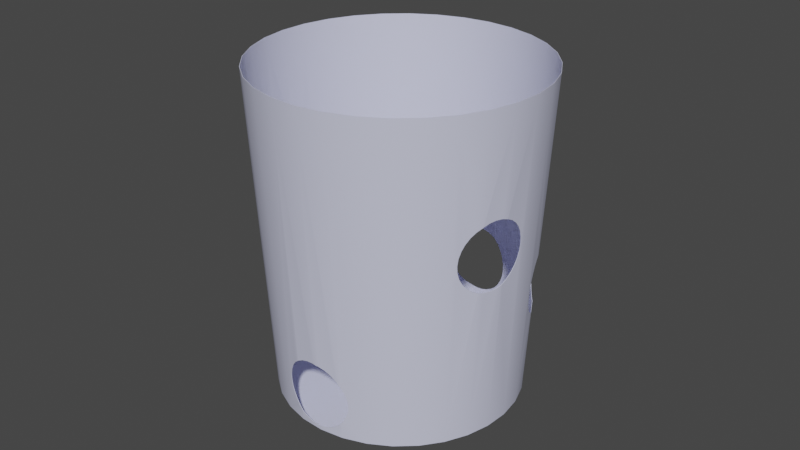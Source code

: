 # Source: GamJamLobbyCup2.blend  (saved by Blender 3.5.10; exported with 4.5.12 LTS)
import bpy
from mathutils import Matrix  # noqa: F401  (used for matrix-valued properties, if any)

bpy.ops.wm.read_factory_settings(use_empty=True)
scene = bpy.context.scene
scene.name = 'Scene'

# ---- collections
col_collection = bpy.data.collections.new('Collection'); scene.collection.children.link(col_collection)

# ---- materials (node trees are filled in below, after node groups)
mat_cup_006 = bpy.data.materials.new('cup.006')
mat_cup_006.use_transparent_shadow = False

# ---- node groups
ng_auto_smooth = bpy.data.node_groups.new('Auto Smooth', 'GeometryNodeTree')
_s = ng_auto_smooth.interface.new_socket(name='Geometry', in_out='OUTPUT', socket_type='NodeSocketGeometry')
_s = ng_auto_smooth.interface.new_socket(name='Geometry', in_out='INPUT', socket_type='NodeSocketGeometry')
_s = ng_auto_smooth.interface.new_socket(name='Angle', in_out='INPUT', socket_type='NodeSocketFloat')
_s.subtype = 'ANGLE'
_s.min_value = 0.0
_s.max_value = 3.142
ng_auto_smooth.is_modifier = True
_N = ng_auto_smooth.nodes; _L = ng_auto_smooth.links
n0 = _N.new('NodeGroupOutput'); n0.name = 'Group Output'; n0.location = (480, -100)
n1 = _N.new('NodeGroupInput'); n1.name = 'Group Input'; n1.location = (-420, -300)
n2 = _N.new('NodeGroupInput'); n2.name = 'Group Input.001'; n2.location = (-60, -100)
n3 = _N.new('GeometryNodeSetShadeSmooth'); n3.name = 'Set Shade Smooth'; n3.location = (120, -100)
n3.domain = 'EDGE'
n4 = _N.new('GeometryNodeSetShadeSmooth'); n4.name = 'Set Shade Smooth.001'; n4.location = (300, -100)
n5 = _N.new('GeometryNodeInputMeshEdgeAngle'); n5.name = 'Edge Angle'; n5.location = (-420, -220)
n6 = _N.new('GeometryNodeInputEdgeSmooth'); n6.name = 'Is Edge Smooth'; n6.location = (-60, -160)
n7 = _N.new('GeometryNodeInputShadeSmooth'); n7.name = 'Is Face Smooth'; n7.location = (-240, -340)
n8 = _N.new('FunctionNodeBooleanMath'); n8.name = 'Boolean Math'; n8.location = (-60, -220)
n9 = _N.new('FunctionNodeCompare'); n9.name = 'Compare'; n9.location = (-240, -180)
n9.operation = 'LESS_EQUAL'
_L.new(n5.outputs[0], n9.inputs[0])
_L.new(n4.outputs[0], n0.inputs[0])
_L.new(n1.outputs[1], n9.inputs[1])
_L.new(n9.outputs[0], n8.inputs[0])
_L.new(n7.outputs[0], n8.inputs[1])
_L.new(n2.outputs[0], n3.inputs[0])
_L.new(n6.outputs[0], n3.inputs[1])
_L.new(n3.outputs[0], n4.inputs[0])
_L.new(n8.outputs[0], n3.inputs[2])
n0.is_active_output = True

# ---- material node trees
mat_cup_006.use_nodes = True; mat_cup_006.node_tree.nodes.clear()
_N = mat_cup_006.node_tree.nodes; _L = mat_cup_006.node_tree.links
n0 = _N.new('ShaderNodeBsdfPrincipled'); n0.name = 'Principled BSDF'; n0.location = (10, 300)
n0.distribution = 'GGX'
n0.subsurface_method = 'RANDOM_WALK_SKIN'
n0.inputs[0].default_value = (0.6493, 0.6669, 0.855, 1.0)
n0.inputs[3].default_value = 1.45
n0.inputs[27].default_value = (0.0, 0.0, 0.0, 1.0)
n0.inputs[28].default_value = 1.0
n1 = _N.new('ShaderNodeOutputMaterial'); n1.name = 'Material Output'; n1.location = (300, 300)
_L.new(n0.outputs[0], n1.inputs[0])
n1.is_active_output = True

# ---- world
world_world = bpy.data.worlds.new('World'); scene.world = world_world
world_world.use_nodes = True; world_world.node_tree.nodes.clear()
_N = world_world.node_tree.nodes; _L = world_world.node_tree.links
n0 = _N.new('ShaderNodeOutputWorld'); n0.name = 'World Output'; n0.location = (300, 300)
n1 = _N.new('ShaderNodeBackground'); n1.name = 'Background'; n1.location = (10, 300)
n1.inputs[0].default_value = (0.05088, 0.05088, 0.05088, 1.0)
_L.new(n1.outputs[0], n0.inputs[0])
n0.is_active_output = True
world_world.color = (0.05088, 0.05088, 0.05088)
world_world.use_sun_shadow = False
world_world.sun_shadow_jitter_overblur = 0.0

# ---- meshes
me_cylinder_050 = bpy.data.meshes.new('Cylinder.050')
me_cylinder_050.from_pydata([(-0.06741, 0.9989, -0.8159), (-0.06741, 1.163, 1.184), (0.1527, 0.9773, -0.8159), (0.1848, 1.139, 1.184), (0.3643, 0.9131, -0.8159), (0.4273, 1.065, 1.184), (0.5594, 0.8088, -0.8159), (0.6507, 0.9455, 1.184), (0.7303, 0.6685, -0.8159), (0.8466, 0.7848, 1.184), (0.8706, 0.4975, -0.8159), (1.007, 0.5889, 1.184), (0.9749, 0.3025, -0.8159), (1.127, 0.3654, 1.184), (1.039, 0.09085, -0.8159), (1.2, 0.1229, 1.184), (1.061, -0.1293, -0.8159), (1.225, -0.1293, 1.184), (1.039, -0.3493, -0.8159), (1.2, -0.3814, 1.184), (0.9749, -0.561, -0.8159), (1.127, -0.6239, 1.184), (0.8706, -0.756, -0.8159), (1.007, -0.8474, 1.184), (0.7303, -0.927, -0.8159), (0.8466, -1.043, 1.184), (0.5594, -1.067, -0.8159), (0.6507, -1.204, 1.184), (0.3643, -1.172, -0.8159), (0.4273, -1.324, 1.184), (0.1527, -1.236, -0.8159), (0.1848, -1.397, 1.184), (-0.06741, -1.257, -0.8159), (-0.06741, -1.422, 1.184), (-0.2875, -1.236, -0.8159), (-0.3196, -1.397, 1.184), (-0.4991, -1.172, -0.8159), (-0.5621, -1.324, 1.184), (-0.6942, -1.067, -0.8159), (-0.7856, -1.204, 1.184), (-0.8652, -0.927, -0.8159), (-0.9814, -1.043, 1.184), (-1.005, -0.756, -0.8159), (-1.142, -0.8474, 1.184), (-1.11, -0.561, -0.8159), (-1.262, -0.6239, 1.184), (-1.174, -0.3493, -0.8159), (-1.335, -0.3814, 1.184), (-1.196, -0.1293, -0.8159), (-1.36, -0.1293, 1.184), (-1.174, 0.09085, -0.8159), (-1.335, 0.1229, 1.184), (-1.11, 0.3025, -0.8159), (-1.262, 0.3654, 1.184), (-1.005, 0.4975, -0.8159), (-1.142, 0.5889, 1.184), (-0.8652, 0.6685, -0.8159), (-0.9814, 0.7848, 1.184), (-0.6942, 0.8088, -0.8159), (-0.7856, 0.9455, 1.184), (-0.4991, 0.9131, -0.8159), (-0.5621, 1.065, 1.184), (-0.2875, 0.9773, -0.8159), (-0.3196, 1.139, 1.184), (-0.0378, 1.038, -0.2996), (-0.06741, 1.042, -0.2937), (-0.06741, 1.075, 0.1147), (0.02543, 1.067, 0.125), (-0.03733, 1.073, 0.1208), (0.02495, 1.032, -0.3037), (0.08771, 1.026, -0.2995), (0.1481, 1.021, -0.2873), (0.1612, 1.02, -0.2826), (0.1674, 1.051, 0.102), (0.1485, 1.054, 0.1087), (0.08818, 1.061, 0.1209), (0.2036, 1.009, -0.2674), (0.2526, 1.022, 0.06248), (0.204, 1.039, 0.08903), (0.2522, 0.9963, -0.2406), (0.2924, 1.007, 0.03009), (0.2921, 0.9869, -0.2081), (0.3463, 0.9807, -0.08887), (0.3402, 0.9861, -0.04707), (0.3218, 0.9811, -0.1709), (0.3401, 0.979, -0.1307), (0.322, 0.9951, -0.0069), (0.6383, 0.8617, 0.2955), (0.636, 0.868, 0.3374), (0.6501, 0.8477, 0.2553), (0.6433, 0.8664, 0.3792), (0.7188, 0.8161, 0.4888), (0.7004, 0.7991, 0.1857), (0.6855, 0.84, 0.4564), (0.6711, 0.8266, 0.2182), (0.6601, 0.8569, 0.4194), (0.7369, 0.7664, 0.159), (0.809, 0.7471, 0.5367), (0.8031, 0.7518, 0.5352), (0.7858, 0.7239, 0.1374), (0.7584, 0.7864, 0.5154), (0.7791, 0.7296, 0.1391), (0.8577, 0.6344, 0.1229), (0.8835, 0.6583, 0.5515), (0.8433, 0.7067, 0.5474), (0.818, 0.6833, 0.1269), (0.9359, 0.5412, 0.1389), (0.9629, 0.5592, 0.534), (0.9608, 0.5619, 0.5353), (0.9232, 0.6094, 0.5474), (0.8979, 0.586, 0.127), (1.027, 0.4261, 0.4566), (0.9906, 0.4471, 0.1859), (1.009, 0.4645, 0.489), (0.9651, 0.49, 0.1591), (0.9368, 0.5396, 0.1392), (0.9873, 0.5105, 0.5156), (1.046, 0.3698, 0.3376), (1.04, 0.373, 0.2958), (1.046, 0.3778, 0.3795), (1.012, 0.4124, 0.2185), (1.039, 0.3969, 0.4196), (1.029, 0.3874, 0.2556), (1.003, -0.5725, -0.4508), (1.005, -0.5627, -0.4584), (0.9883, -0.5504, -0.6969), (0.9831, -0.5644, -0.7085), (1.012, -0.5306, -0.4956), (1.013, -0.5015, -0.5778), (1.008, -0.5056, -0.6196), (1.0, -0.5221, -0.6599), (1.014, -0.5099, -0.5359), (0.9897, -0.6011, -0.4258), (0.8724, -0.7572, -0.7898), (0.9015, -0.7766, -0.365), (0.887, -0.7303, -0.7879), (0.915, -0.7509, -0.3669), (0.943, -0.6965, -0.3792), (0.9694, -0.5863, -0.7293), (0.9166, -0.6771, -0.7757), (0.9444, -0.6284, -0.756), (0.9682, -0.6459, -0.3991), (0.88, -0.8031, -0.3628), (0.7541, -0.9508, -0.407), (0.7639, -0.9399, -0.399), (0.7744, -0.8785, -0.7757), (0.7403, -0.9226, -0.7559), (0.7342, -0.9308, -0.7503), (0.8006, -0.8977, -0.3792), (0.8398, -0.8516, -0.3669), (0.8516, -0.7823, -0.792), (0.812, -0.8311, -0.7879), (0.7255, -0.9722, -0.4258), (0.642, -1.02, -0.6196), (0.6399, -1.026, -0.5777), (0.6477, -1.024, -0.5358), (0.6651, -1.014, -0.4955), (0.6539, -1.006, -0.6598), (0.6751, -0.9849, -0.6968), (0.7049, -0.9571, -0.7293), (0.6914, -0.9968, -0.4584), (-0.4725, -1.299, 0.5821), (-0.3846, -1.321, 0.5228), (-0.4139, -1.289, 0.2518), (-0.4244, -1.312, 0.5554), (-0.3489, -1.314, 0.3214), (-0.3281, -1.328, 0.4035), (-0.3326, -1.323, 0.3616), (-0.3355, -1.329, 0.4454), (-0.3546, -1.327, 0.4857), (-0.3764, -1.303, 0.2843), (-0.5133, -1.255, 0.2054), (-0.5312, -1.249, 0.2017), (-0.5439, -1.28, 0.6055), (-0.5269, -1.284, 0.602), (-0.4602, -1.272, 0.2252), (-0.6932, -1.201, 0.6141), (-0.6378, -1.231, 0.6183), (-0.5678, -1.229, 0.1932), (-0.5821, -1.26, 0.6142), (-0.6231, -1.199, 0.1891), (-0.7587, -1.164, 0.5967), (-0.7461, -1.171, 0.6019), (-0.741, -1.137, 0.2087), (-0.6788, -1.169, 0.1932), (-0.7326, -1.142, 0.2054), (-0.8601, -1.073, 0.5226), (-0.8517, -1.055, 0.2841), (-0.8292, -1.102, 0.5552), (-0.7786, -1.108, 0.2251), (-0.7912, -1.136, 0.582), (-0.8185, -1.078, 0.2517), (-0.8993, -1.028, 0.4032), (-0.8958, -1.035, 0.4451), (-0.8768, -1.038, 0.3212), (-0.8928, -1.029, 0.3614), (-0.8826, -1.05, 0.4854), (-1.153, 0.2899, -0.3514), (-1.148, 0.2941, -0.3932), (-1.154, 0.2984, -0.3096), (-1.151, 0.3197, -0.2686), (-1.151, 0.319, -0.2694), (-1.138, 0.3144, -0.4384), (-1.14, 0.3106, -0.4335), (-1.124, 0.3358, -0.4706), (-1.123, 0.3847, -0.2), (-1.14, 0.3474, -0.2324), (-1.103, 0.3699, -0.5031), (-1.078, 0.412, -0.5298), (-1.05, 0.4607, -0.5497), (-1.023, 0.5092, -0.5609), (-1.051, 0.5283, -0.1429), (-1.076, 0.48, -0.1536), (-1.101, 0.4295, -0.1734), (-1.019, 0.5133, -0.5619), (-1.008, 0.5825, -0.1373), (-1.047, 0.5337, -0.1415), (-0.9792, 0.5617, -0.566), (-0.902, 0.6579, -0.5497), (-0.9029, 0.7062, -0.1673), (-0.8813, 0.6847, -0.5376), (-0.9282, 0.6771, -0.1536), (-0.9396, 0.6105, -0.5619), (-0.9674, 0.6309, -0.1414), (-0.8887, 0.7172, -0.1734), (-0.8644, 0.6994, -0.5298), (-0.8479, 0.7478, -0.1999), (-0.7976, 0.7605, -0.4705), (-0.8273, 0.7327, -0.503), (-0.8138, 0.7724, -0.2323), (-0.7875, 0.7901, -0.2693), (-0.7624, 0.802, -0.3513), (-0.7645, 0.7959, -0.3931), (-0.7764, 0.7819, -0.4334), (-0.7702, 0.8001, -0.3095), (-0.2971, 1.036, -0.08923), (-0.2726, 1.032, -0.1713), (-0.2909, 1.033, -0.131), (-0.2908, 1.04, -0.04742), (-0.2024, 1.058, 0.06225), (-0.2429, 1.032, -0.2084), (-0.2426, 1.051, 0.02981), (-0.2724, 1.045, -0.007225), (-0.2028, 1.033, -0.2409), (-0.1539, 1.035, -0.2676), (-0.09821, 1.039, -0.2874), (-0.09776, 1.072, 0.1086), (-0.1535, 1.065, 0.08886), (-0.06741, 0.9961, -0.813), (-0.06741, 1.159, 1.184), (0.1521, 0.9745, -0.813), (0.184, 1.135, 1.184), (0.3633, 0.9105, -0.813), (0.4257, 1.061, 1.184), (0.5578, 0.8065, -0.813), (0.6485, 0.9422, 1.184), (0.7284, 0.6665, -0.813), (0.8438, 0.782, 1.184), (0.8683, 0.496, -0.813), (1.004, 0.5867, 1.184), (0.9723, 0.3014, -0.813), (1.123, 0.3639, 1.184), (1.036, 0.0903, -0.813), (1.196, 0.1222, 1.184), (1.058, -0.1293, -0.813), (1.221, -0.1293, 1.184), (1.036, -0.3488, -0.813), (1.196, -0.3807, 1.184), (0.9723, -0.5599, -0.813), (1.123, -0.6224, 1.184), (0.8683, -0.7545, -0.813), (1.004, -0.8452, 1.184), (0.7284, -0.925, -0.813), (0.8438, -1.04, 1.184), (0.5578, -1.065, -0.813), (0.6485, -1.201, 1.184), (0.3633, -1.169, -0.813), (0.4257, -1.32, 1.184), (0.1521, -1.233, -0.813), (0.184, -1.393, 1.184), (-0.06741, -1.255, -0.813), (-0.06741, -1.418, 1.184), (-0.287, -1.233, -0.813), (-0.3188, -1.393, 1.184), (-0.4981, -1.169, -0.813), (-0.5606, -1.32, 1.184), (-0.6926, -1.065, -0.813), (-0.7834, -1.201, 1.184), (-0.8632, -0.925, -0.813), (-0.9786, -1.04, 1.184), (-1.003, -0.7545, -0.813), (-1.139, -0.8452, 1.184), (-1.107, -0.5599, -0.813), (-1.258, -0.6224, 1.184), (-1.171, -0.3488, -0.813), (-1.331, -0.3807, 1.184), (-1.193, -0.1293, -0.813), (-1.356, -0.1293, 1.184), (-1.171, 0.0903, -0.813), (-1.331, 0.1222, 1.184), (-1.107, 0.3014, -0.813), (-1.258, 0.3639, 1.184), (-1.003, 0.496, -0.813), (-1.139, 0.5867, 1.184), (-0.8632, 0.6665, -0.813), (-0.9786, 0.782, 1.184), (-0.6926, 0.8065, -0.813), (-0.7834, 0.9422, 1.184), (-0.4981, 0.9105, -0.813), (-0.5606, 1.061, 1.184), (-0.287, 0.9745, -0.813), (-0.3188, 1.135, 1.184), (-0.03819, 1.035, -0.2993), (-0.06736, 1.038, -0.2933), (-0.06736, 1.071, 0.115), (0.02504, 1.063, 0.1253), (-0.03772, 1.069, 0.1211), (0.02456, 1.028, -0.3034), (0.08732, 1.022, -0.2992), (0.1477, 1.017, -0.287), (0.1604, 1.016, -0.2823), (0.1666, 1.047, 0.1023), (0.1481, 1.05, 0.1091), (0.08779, 1.057, 0.1212), (0.2024, 1.005, -0.2671), (0.2514, 1.018, 0.06281), (0.2028, 1.035, 0.08935), (0.2511, 0.9924, -0.2403), (0.2913, 1.003, 0.03042), (0.291, 0.9831, -0.2077), (0.3452, 0.9769, -0.08854), (0.3391, 0.9823, -0.04674), (0.3207, 0.9773, -0.1706), (0.339, 0.9752, -0.1304), (0.3209, 0.9913, -0.006574), (0.6357, 0.8586, 0.2959), (0.6335, 0.8649, 0.3377), (0.6476, 0.8446, 0.2556), (0.6408, 0.8633, 0.3795), (0.7162, 0.813, 0.4891), (0.6979, 0.796, 0.186), (0.683, 0.8369, 0.4567), (0.6686, 0.8235, 0.2185), (0.6575, 0.8538, 0.4197), (0.7343, 0.7633, 0.1593), (0.8062, 0.7443, 0.537), (0.8006, 0.7487, 0.5355), (0.783, 0.7211, 0.1377), (0.7559, 0.7833, 0.5157), (0.7766, 0.7265, 0.1394), (0.8546, 0.6319, 0.1232), (0.8804, 0.6558, 0.5519), (0.8402, 0.7042, 0.5477), (0.8149, 0.6808, 0.1273), (0.9326, 0.539, 0.1392), (0.9596, 0.5571, 0.5344), (0.9577, 0.5594, 0.5356), (0.9201, 0.6069, 0.5478), (0.8948, 0.5835, 0.1273), (1.023, 0.4242, 0.4569), (0.9871, 0.4452, 0.1862), (1.006, 0.4626, 0.4893), (0.9616, 0.4881, 0.1595), (0.9332, 0.5378, 0.1396), (0.9837, 0.5086, 0.5159), (1.042, 0.3679, 0.338), (1.037, 0.3712, 0.2961), (1.042, 0.376, 0.3798), (1.009, 0.4105, 0.2188), (1.036, 0.395, 0.4199), (1.025, 0.3855, 0.2559), (0.9989, -0.5711, -0.4505), (1.001, -0.5615, -0.4581), (0.9845, -0.5493, -0.6966), (0.9793, -0.563, -0.7082), (1.008, -0.5294, -0.4953), (1.01, -0.5003, -0.5775), (1.005, -0.5044, -0.6193), (0.9962, -0.521, -0.6595), (1.011, -0.5087, -0.5356), (0.9861, -0.5992, -0.4255), (0.8691, -0.755, -0.7895), (0.8982, -0.7744, -0.3647), (0.8835, -0.7284, -0.7876), (0.9115, -0.749, -0.3666), (0.9395, -0.6946, -0.3789), (0.9659, -0.5844, -0.729), (0.9131, -0.6752, -0.7754), (0.9409, -0.6266, -0.7556), (0.9647, -0.644, -0.3988), (0.8769, -0.8006, -0.3624), (0.7514, -0.9479, -0.4067), (0.7608, -0.9373, -0.3987), (0.7713, -0.876, -0.7754), (0.7373, -0.92, -0.7556), (0.7314, -0.9279, -0.7499), (0.7975, -0.8952, -0.3788), (0.8367, -0.849, -0.3666), (0.8485, -0.7798, -0.7917), (0.8089, -0.8286, -0.7876), (0.723, -0.9692, -0.4255), (0.6395, -1.017, -0.6193), (0.6374, -1.023, -0.5774), (0.6452, -1.021, -0.5355), (0.6626, -1.011, -0.4952), (0.6514, -1.003, -0.6595), (0.6726, -0.9818, -0.6965), (0.7023, -0.954, -0.729), (0.6888, -0.9938, -0.4581), (-0.4713, -1.295, 0.5824), (-0.3834, -1.317, 0.5231), (-0.4128, -1.285, 0.2522), (-0.4232, -1.308, 0.5557), (-0.3478, -1.311, 0.3217), (-0.3269, -1.324, 0.4038), (-0.3314, -1.319, 0.362), (-0.3343, -1.325, 0.4457), (-0.3534, -1.323, 0.486), (-0.3752, -1.299, 0.2847), (-0.5121, -1.251, 0.2058), (-0.5297, -1.245, 0.202), (-0.5424, -1.276, 0.6059), (-0.5258, -1.281, 0.6023), (-0.459, -1.269, 0.2255), (-0.6913, -1.197, 0.6145), (-0.6359, -1.227, 0.6186), (-0.5659, -1.225, 0.1936), (-0.5803, -1.256, 0.6145), (-0.6212, -1.195, 0.1894), (-0.7564, -1.161, 0.5971), (-0.7443, -1.168, 0.6022), (-0.7387, -1.134, 0.209), (-0.6769, -1.166, 0.1935), (-0.7307, -1.138, 0.2057), (-0.8576, -1.07, 0.5229), (-0.8491, -1.051, 0.2844), (-0.8267, -1.099, 0.5555), (-0.776, -1.105, 0.2254), (-0.7886, -1.133, 0.5823), (-0.816, -1.075, 0.252), (-0.8967, -1.025, 0.4036), (-0.8933, -1.032, 0.4454), (-0.8742, -1.035, 0.3215), (-0.8903, -1.026, 0.3617), (-0.88, -1.047, 0.4857), (-1.149, 0.2888, -0.3511), (-1.145, 0.2929, -0.3929), (-1.15, 0.2972, -0.3093), (-1.148, 0.3184, -0.2683), (-1.148, 0.3178, -0.2691), (-1.135, 0.313, -0.4381), (-1.136, 0.3094, -0.4331), (-1.12, 0.3339, -0.4702), (-1.119, 0.3828, -0.1996), (-1.136, 0.3455, -0.2321), (-1.099, 0.368, -0.5028), (-1.074, 0.4101, -0.5295), (-1.046, 0.4588, -0.5493), (-1.02, 0.507, -0.5605), (-1.048, 0.5261, -0.1425), (-1.073, 0.4782, -0.1533), (-1.098, 0.4276, -0.173), (-1.016, 0.5107, -0.5616), (-1.004, 0.58, -0.137), (-1.044, 0.5311, -0.1412), (-0.9762, 0.5592, -0.5657), (-0.8989, 0.6554, -0.5493), (-0.9001, 0.7033, -0.1669), (-0.8786, 0.6818, -0.5373), (-0.9251, 0.6746, -0.1533), (-0.9365, 0.608, -0.5615), (-0.9643, 0.6284, -0.1411), (-0.8862, 0.7141, -0.173), (-0.8619, 0.6963, -0.5295), (-0.8454, 0.7447, -0.1996), (-0.795, 0.7574, -0.4702), (-0.8248, 0.7296, -0.5027), (-0.8113, 0.7694, -0.232), (-0.785, 0.787, -0.269), (-0.7598, 0.7989, -0.351), (-0.7619, 0.7928, -0.3928), (-0.7738, 0.7788, -0.433), (-0.7676, 0.797, -0.3092), (-0.2967, 1.032, -0.0889), (-0.2722, 1.028, -0.1709), (-0.2905, 1.029, -0.1307), (-0.2904, 1.036, -0.04709), (-0.2021, 1.054, 0.06258), (-0.2425, 1.028, -0.208), (-0.2422, 1.047, 0.03013), (-0.272, 1.041, -0.006899), (-0.2024, 1.029, -0.2405), (-0.1536, 1.032, -0.2672), (-0.09782, 1.035, -0.2871), (-0.09737, 1.068, 0.1089), (-0.1532, 1.061, 0.08919)], [], [(2, 0, 65, 64, 69, 70, 71, 72), (1, 3, 73, 74, 75, 67, 68, 66), (3, 5, 4, 2, 72, 76, 79, 81, 84, 85, 82, 83, 86, 80, 77, 78, 73), (4, 5, 7, 6), (99, 8, 6, 7, 9, 97, 98, 100, 91, 93, 95, 90, 88, 87, 89, 94, 92, 96, 101), (97, 9, 11, 107, 108, 109, 103, 104), (106, 10, 8, 99, 105, 102, 110), (107, 11, 13, 12, 10, 106, 115, 114, 112, 120, 122, 118, 117, 119, 121, 111, 113, 116), (12, 13, 15, 14), (14, 15, 17, 16), (16, 17, 19, 18), (20, 18, 19, 21, 123, 124, 127, 131, 128, 129, 130, 125, 126), (133, 22, 20, 126, 138, 140, 139, 135), (21, 23, 134, 136, 137, 141, 132, 123), (23, 25, 143, 144, 148, 149, 142, 134), (147, 24, 22, 133, 150, 151, 145, 146), (143, 25, 27, 26, 24, 147, 159, 158, 157, 153, 154, 155, 156, 160, 152), (26, 27, 29, 28), (28, 29, 31, 30), (30, 31, 33, 32), (32, 33, 35, 34), (36, 34, 35, 37, 173, 174, 161, 164, 162, 169, 168, 166, 167, 165, 170, 163, 175, 171, 172), (185, 183, 38, 36, 172, 178, 180, 184), (173, 37, 39, 181, 182, 176, 177, 179), (181, 39, 41, 40, 38, 183, 189, 191, 187, 194, 195, 192, 193, 196, 186, 188, 190), (40, 41, 43, 42), (42, 43, 45, 44), (44, 45, 47, 46), (46, 47, 49, 48), (48, 49, 51, 50), (52, 50, 51, 53, 200, 201, 199, 197, 198, 203, 202), (54, 52, 202, 204, 207, 208, 209, 210), (200, 53, 55, 211, 212, 213, 205, 206), (220, 56, 54, 210, 214, 217, 222, 218), (211, 55, 57, 219, 221, 223, 215, 216), (57, 59, 58, 56, 220, 225, 228, 227, 233, 232, 231, 234, 230, 229, 226, 224, 219), (58, 59, 61, 60), (60, 61, 63, 62), (0, 62, 63, 1, 66, 246, 247, 239, 241, 242, 238, 235, 237, 236, 240, 243, 244, 245, 65), (62, 0, 2, 4, 6, 8, 10, 12, 14, 16, 18, 20, 22, 24, 26, 28, 30, 32, 34, 36, 38, 40, 42, 44, 46, 48, 50, 52, 54, 56, 58, 60), (250, 320, 319, 318, 317, 312, 313, 248), (249, 314, 316, 315, 323, 322, 321, 251), (251, 321, 326, 325, 328, 334, 331, 330, 333, 332, 329, 327, 324, 320, 250, 252, 253), (252, 254, 255, 253), (347, 349, 344, 340, 342, 337, 335, 336, 338, 343, 341, 339, 348, 346, 345, 257, 255, 254, 256), (345, 352, 351, 357, 356, 355, 259, 257), (354, 358, 350, 353, 347, 256, 258), (355, 364, 361, 359, 369, 367, 365, 366, 370, 368, 360, 362, 363, 354, 258, 260, 261, 259), (260, 262, 263, 261), (262, 264, 265, 263), (264, 266, 267, 265), (268, 374, 373, 378, 377, 376, 379, 375, 372, 371, 269, 267, 266), (381, 383, 387, 388, 386, 374, 268, 270), (269, 371, 380, 389, 385, 384, 382, 271), (271, 382, 390, 397, 396, 392, 391, 273), (395, 394, 393, 399, 398, 381, 270, 272), (391, 400, 408, 404, 403, 402, 401, 405, 406, 407, 395, 272, 274, 275, 273), (274, 276, 277, 275), (276, 278, 279, 277), (278, 280, 281, 279), (280, 282, 283, 281), (284, 420, 419, 423, 411, 418, 413, 415, 414, 416, 417, 410, 412, 409, 422, 421, 285, 283, 282), (433, 432, 428, 426, 420, 284, 286, 431), (421, 427, 425, 424, 430, 429, 287, 285), (429, 438, 436, 434, 444, 441, 440, 443, 442, 435, 439, 437, 431, 286, 288, 289, 287), (288, 290, 291, 289), (290, 292, 293, 291), (292, 294, 295, 293), (294, 296, 297, 295), (296, 298, 299, 297), (300, 450, 451, 446, 445, 447, 449, 448, 301, 299, 298), (302, 458, 457, 456, 455, 452, 450, 300), (448, 454, 453, 461, 460, 459, 303, 301), (468, 466, 470, 465, 462, 458, 302, 304), (459, 464, 463, 471, 469, 467, 305, 303), (305, 467, 472, 474, 477, 478, 482, 479, 480, 481, 475, 476, 473, 468, 304, 306, 307), (306, 308, 309, 307), (308, 310, 311, 309), (248, 313, 493, 492, 491, 488, 484, 485, 483, 486, 490, 489, 487, 495, 494, 314, 249, 311, 310), (310, 308, 306, 304, 302, 300, 298, 296, 294, 292, 290, 288, 286, 284, 282, 280, 278, 276, 274, 272, 270, 268, 266, 264, 262, 260, 258, 256, 254, 252, 250, 248), (98, 97, 345, 346), (97, 104, 352, 345), (7, 5, 253, 255), (116, 113, 361, 364), (130, 129, 377, 378), (141, 137, 385, 389), (146, 145, 393, 394), (145, 151, 399, 393), (154, 153, 401, 402), (153, 157, 405, 401), (45, 43, 291, 293), (164, 161, 409, 412), (161, 174, 422, 409), (55, 53, 301, 303), (179, 177, 425, 427), (61, 59, 307, 309), (196, 193, 441, 444), (222, 217, 465, 470), (228, 225, 473, 476), (242, 241, 489, 490), (65, 245, 493, 313), (82, 85, 333, 330), (69, 64, 312, 317), (76, 72, 320, 324), (80, 86, 334, 328), (88, 90, 338, 336), (3, 1, 249, 251), (101, 96, 344, 349), (112, 114, 362, 360), (13, 11, 259, 261), (120, 112, 360, 368), (122, 120, 368, 370), (129, 128, 376, 377), (128, 131, 379, 376), (137, 136, 384, 385), (29, 27, 275, 277), (148, 144, 392, 396), (152, 160, 408, 400), (168, 169, 417, 416), (51, 49, 297, 299), (177, 176, 424, 425), (176, 182, 430, 424), (185, 184, 432, 433), (1, 63, 311, 249), (193, 192, 440, 441), (192, 195, 443, 440), (201, 200, 448, 449), (200, 206, 454, 448), (209, 208, 456, 457), (224, 226, 474, 472), (232, 233, 481, 480), (243, 240, 488, 491), (74, 73, 321, 322), (73, 78, 326, 321), (84, 81, 329, 332), (94, 89, 337, 342), (91, 100, 348, 339), (99, 101, 349, 347), (105, 99, 347, 353), (108, 107, 355, 356), (107, 116, 364, 355), (19, 17, 265, 267), (123, 132, 380, 371), (25, 23, 271, 273), (156, 155, 403, 404), (41, 39, 287, 289), (159, 147, 395, 407), (163, 170, 418, 411), (172, 171, 419, 420), (171, 175, 423, 419), (57, 55, 303, 305), (238, 242, 490, 486), (187, 191, 439, 435), (194, 187, 435, 442), (183, 185, 433, 431), (212, 211, 459, 460), (211, 216, 464, 459), (221, 219, 467, 469), (219, 224, 472, 467), (227, 228, 476, 475), (233, 227, 475, 481), (237, 235, 483, 485), (235, 238, 486, 483), (244, 243, 491, 492), (220, 218, 466, 468), (39, 37, 285, 287), (75, 74, 322, 323), (83, 82, 330, 331), (90, 95, 343, 338), (100, 98, 346, 348), (9, 7, 255, 257), (114, 115, 363, 362), (140, 138, 386, 388), (147, 146, 394, 395), (155, 154, 402, 403), (180, 178, 426, 428), (162, 164, 412, 410), (47, 45, 293, 295), (169, 162, 410, 417), (188, 186, 434, 436), (124, 123, 371, 372), (63, 61, 309, 311), (195, 194, 442, 443), (202, 203, 451, 450), (64, 65, 313, 312), (214, 210, 458, 462), (218, 222, 470, 466), (226, 229, 477, 474), (186, 196, 444, 434), (68, 67, 315, 316), (67, 75, 323, 315), (86, 83, 331, 334), (93, 91, 339, 341), (5, 3, 251, 253), (117, 118, 366, 365), (119, 117, 365, 367), (126, 125, 373, 374), (21, 19, 267, 269), (125, 130, 378, 373), (133, 135, 383, 381), (160, 156, 404, 408), (139, 140, 388, 387), (150, 133, 381, 398), (37, 35, 283, 285), (118, 122, 370, 366), (157, 158, 406, 405), (165, 167, 415, 413), (170, 165, 413, 418), (174, 173, 421, 422), (173, 179, 427, 421), (182, 181, 429, 430), (181, 190, 438, 429), (191, 189, 437, 439), (198, 197, 445, 446), (197, 199, 447, 445), (206, 205, 453, 454), (205, 213, 461, 453), (204, 202, 450, 452), (223, 221, 469, 471), (229, 230, 478, 477), (138, 126, 374, 386), (231, 232, 480, 479), (79, 76, 324, 327), (85, 84, 332, 333), (92, 94, 342, 340), (96, 92, 340, 344), (109, 108, 356, 357), (15, 13, 261, 263), (78, 77, 325, 326), (127, 124, 372, 375), (132, 141, 389, 380), (149, 148, 396, 397), (43, 41, 289, 291), (178, 172, 420, 426), (184, 180, 428, 432), (190, 188, 436, 438), (59, 57, 305, 307), (239, 247, 495, 487), (207, 204, 452, 455), (246, 66, 314, 494), (213, 212, 460, 461), (225, 220, 468, 473), (66, 68, 316, 314), (236, 237, 485, 484), (240, 236, 484, 488), (245, 244, 492, 493), (210, 209, 457, 458), (70, 69, 317, 318), (77, 80, 328, 325), (95, 93, 341, 343), (175, 163, 411, 423), (103, 109, 357, 351), (11, 9, 257, 259), (121, 119, 367, 369), (131, 127, 375, 379), (27, 25, 273, 275), (135, 139, 387, 383), (144, 143, 391, 392), (33, 31, 279, 281), (143, 152, 400, 391), (31, 29, 277, 279), (49, 47, 295, 297), (189, 183, 431, 437), (199, 201, 449, 447), (208, 207, 455, 456), (216, 215, 463, 464), (215, 223, 471, 463), (234, 231, 479, 482), (241, 239, 487, 489), (167, 166, 414, 415), (113, 111, 359, 361), (71, 70, 318, 319), (111, 121, 369, 359), (102, 105, 353, 350), (110, 102, 350, 358), (17, 15, 263, 265), (23, 21, 269, 271), (136, 134, 382, 384), (134, 142, 390, 382), (142, 149, 397, 390), (151, 150, 398, 399), (158, 159, 407, 406), (166, 168, 416, 414), (203, 198, 446, 451), (217, 214, 462, 465), (230, 234, 482, 478), (35, 33, 281, 283), (247, 246, 494, 495), (106, 110, 358, 354), (115, 106, 354, 363), (72, 71, 319, 320), (81, 79, 327, 329), (53, 51, 299, 301), (87, 88, 336, 335), (89, 87, 335, 337), (104, 103, 351, 352)])
me_cylinder_050.polygons.foreach_set('use_smooth', [True] * 296)
_uv = me_cylinder_050.uv_layers.new(name='UVMap')
_uv.uv.foreach_set('vector', [0.9688, 0.5, 1.0, 0.5, 1.0, 0.6306, 0.996, 0.6291, 0.9874, 0.628, 0.9788, 0.6291, 0.9705, 0.6321, 0.9688, 0.6333, 1.0, 1.0, 0.9688, 1.0, 0.9688, 0.7295, 0.9713, 0.7312, 0.9793, 0.7342, 0.9877, 0.7352, 0.996, 0.7342, 1.0, 0.7326, 0.9688, 1.0, 0.9375, 1.0, 0.9375, 0.5, 0.9688, 0.5, 0.9688, 0.6333, 0.9628, 0.6371, 0.956, 0.6438, 0.9504, 0.652, 0.9464, 0.6612, 0.9439, 0.6713, 0.9432, 0.6818, 0.9443, 0.6922, 0.9469, 0.7022, 0.9512, 0.7115, 0.9568, 0.7196, 0.9637, 0.7262, 0.9688, 0.7295, 0.9375, 0.5, 0.9375, 1.0, 0.9062, 1.0, 0.9062, 0.5, 0.875, 0.7383, 0.875, 0.5, 0.9062, 0.5, 0.9062, 1.0, 0.875, 1.0, 0.875, 0.8381, 0.876, 0.8378, 0.8832, 0.8328, 0.8896, 0.8262, 0.8949, 0.8181, 0.8988, 0.8088, 0.9013, 0.7988, 0.9022, 0.7883, 0.9015, 0.7779, 0.8992, 0.7678, 0.8953, 0.7585, 0.89, 0.7504, 0.8836, 0.7437, 0.8762, 0.7388, 0.875, 0.8381, 0.875, 1.0, 0.8438, 1.0, 0.8438, 0.8375, 0.8442, 0.8378, 0.852, 0.8408, 0.8601, 0.8419, 0.8682, 0.8408, 0.8438, 0.7387, 0.8438, 0.5, 0.875, 0.5, 0.875, 0.7383, 0.8682, 0.7357, 0.8598, 0.7347, 0.8515, 0.7357, 0.8438, 0.8375, 0.8438, 1.0, 0.8125, 1.0, 0.8125, 0.5, 0.8438, 0.5, 0.8438, 0.7387, 0.8435, 0.7388, 0.836, 0.7438, 0.8294, 0.7504, 0.824, 0.7586, 0.8201, 0.7679, 0.8178, 0.7779, 0.8171, 0.7884, 0.8181, 0.7988, 0.8207, 0.8089, 0.8248, 0.8181, 0.8302, 0.8262, 0.8368, 0.8329, 0.8125, 0.5, 0.8125, 1.0, 0.7812, 1.0, 0.7812, 0.5, 0.7812, 0.5, 0.7812, 1.0, 0.75, 1.0, 0.75, 0.5, 0.75, 0.5, 0.75, 1.0, 0.7188, 1.0, 0.7188, 0.5, 0.6875, 0.5, 0.7188, 0.5, 0.7188, 1.0, 0.6875, 1.0, 0.6875, 0.5913, 0.6889, 0.5894, 0.6933, 0.5801, 0.6962, 0.57, 0.6972, 0.5595, 0.6965, 0.5491, 0.6939, 0.539, 0.6896, 0.5297, 0.6875, 0.5268, 0.6562, 0.5065, 0.6562, 0.5, 0.6875, 0.5, 0.6875, 0.5268, 0.6839, 0.5216, 0.6771, 0.515, 0.6692, 0.51, 0.6606, 0.507, 0.6875, 1.0, 0.6562, 1.0, 0.6562, 0.6127, 0.6602, 0.6122, 0.6686, 0.6092, 0.6763, 0.6042, 0.6832, 0.5975, 0.6875, 0.5913, 0.6562, 1.0, 0.625, 1.0, 0.625, 0.6022, 0.627, 0.6042, 0.6347, 0.6092, 0.643, 0.6122, 0.6516, 0.6133, 0.6562, 0.6127, 0.625, 0.5164, 0.625, 0.5, 0.6562, 0.5, 0.6562, 0.5065, 0.6517, 0.506, 0.6428, 0.507, 0.6343, 0.51, 0.6264, 0.515, 0.625, 0.6022, 0.625, 1.0, 0.5938, 1.0, 0.5938, 0.5, 0.625, 0.5, 0.625, 0.5164, 0.6195, 0.5216, 0.6137, 0.5298, 0.6095, 0.539, 0.607, 0.5491, 0.6063, 0.5595, 0.6073, 0.57, 0.61, 0.5801, 0.6144, 0.5894, 0.6201, 0.5975, 0.5938, 0.5, 0.5938, 1.0, 0.5625, 1.0, 0.5625, 0.5, 0.5625, 0.5, 0.5625, 1.0, 0.5312, 1.0, 0.5312, 0.5, 0.5312, 0.5, 0.5312, 1.0, 0.5, 1.0, 0.5, 0.5, 0.5, 0.5, 0.5, 1.0, 0.4688, 1.0, 0.4688, 0.5, 0.4375, 0.5, 0.4688, 0.5, 0.4688, 1.0, 0.4375, 1.0, 0.4375, 0.8554, 0.4398, 0.8545, 0.447, 0.8495, 0.4533, 0.8428, 0.4586, 0.8347, 0.4625, 0.8254, 0.465, 0.8153, 0.4659, 0.8048, 0.4652, 0.7944, 0.4629, 0.7843, 0.459, 0.7751, 0.4538, 0.7669, 0.4473, 0.7603, 0.44, 0.7553, 0.4375, 0.7544, 0.4075, 0.7553, 0.4062, 0.7561, 0.4062, 0.5, 0.4375, 0.5, 0.4375, 0.7544, 0.432, 0.7523, 0.4237, 0.7512, 0.4154, 0.7523, 0.4375, 0.8554, 0.4375, 1.0, 0.4062, 1.0, 0.4063, 0.8532, 0.4081, 0.8544, 0.4159, 0.8575, 0.4239, 0.8585, 0.432, 0.8575, 0.4063, 0.8532, 0.4062, 1.0, 0.375, 1.0, 0.375, 0.5, 0.4062, 0.5, 0.4062, 0.7561, 0.4, 0.7602, 0.3934, 0.7669, 0.3881, 0.775, 0.3842, 0.7843, 0.3819, 0.7943, 0.3812, 0.8048, 0.3821, 0.8153, 0.3847, 0.8253, 0.3888, 0.8346, 0.3942, 0.8428, 0.4008, 0.8495, 0.375, 0.5, 0.375, 1.0, 0.3438, 1.0, 0.3438, 0.5, 0.3438, 0.5, 0.3438, 1.0, 0.3125, 1.0, 0.3125, 0.5, 0.3125, 0.5, 0.3125, 1.0, 0.2812, 1.0, 0.2812, 0.5, 0.2812, 0.5, 0.2812, 1.0, 0.25, 1.0, 0.25, 0.5, 0.25, 0.5, 0.25, 1.0, 0.2188, 1.0, 0.2188, 0.5, 0.1875, 0.5, 0.2188, 0.5, 0.2188, 1.0, 0.1875, 1.0, 0.1875, 0.6368, 0.1876, 0.6366, 0.1904, 0.6266, 0.1914, 0.6161, 0.1906, 0.6057, 0.1881, 0.5956, 0.1875, 0.5944, 0.1562, 0.5, 0.1875, 0.5, 0.1875, 0.5944, 0.184, 0.5863, 0.1785, 0.5782, 0.1717, 0.5715, 0.1639, 0.5666, 0.1562, 0.5638, 0.1875, 0.6368, 0.1875, 1.0, 0.1562, 1.0, 0.1562, 0.6683, 0.1635, 0.6656, 0.1712, 0.6606, 0.1779, 0.654, 0.1834, 0.6459, 0.125, 0.5696, 0.125, 0.5, 0.1562, 0.5, 0.1562, 0.5638, 0.1555, 0.5635, 0.1468, 0.5625, 0.138, 0.5635, 0.1297, 0.5666, 0.1562, 0.6683, 0.1562, 1.0, 0.125, 1.0, 0.125, 0.6622, 0.1302, 0.6656, 0.1384, 0.6686, 0.1469, 0.6696, 0.1553, 0.6686, 0.125, 1.0, 0.09375, 1.0, 0.09375, 0.5, 0.125, 0.5, 0.125, 0.5696, 0.1219, 0.5715, 0.115, 0.5782, 0.1094, 0.5864, 0.1052, 0.5956, 0.1028, 0.6057, 0.102, 0.6161, 0.1031, 0.6266, 0.1058, 0.6366, 0.11, 0.6459, 0.1157, 0.654, 0.1226, 0.6606, 0.125, 0.6622, 0.09375, 0.5, 0.09375, 1.0, 0.0625, 1.0, 0.0625, 0.5, 0.0625, 0.5, 0.0625, 1.0, 0.03125, 1.0, 0.03125, 0.5, 0.0, 0.5, 0.03125, 0.5, 0.03125, 1.0, 0.0, 1.0, 0.0, 0.7326, 0.004037, 0.7311, 0.01147, 0.7262, 0.01802, 0.7195, 0.02343, 0.7114, 0.02749, 0.7022, 0.03004, 0.6921, 0.03097, 0.6817, 0.03023, 0.6712, 0.02783, 0.6612, 0.02386, 0.6519, 0.01845, 0.6438, 0.01181, 0.6371, 0.004208, 0.6321, 0.0, 0.6306, 0.7032, 0.4854, 0.75, 0.49, 0.7968, 0.4854, 0.8418, 0.4717, 0.8833, 0.4496, 0.9197, 0.4197, 0.9496, 0.3833, 0.9717, 0.3418, 0.9854, 0.2968, 0.99, 0.25, 0.9854, 0.2032, 0.9717, 0.1582, 0.9496, 0.1167, 0.9197, 0.08029, 0.8833, 0.05045, 0.8418, 0.02827, 0.7968, 0.01461, 0.75, 0.01, 0.7032, 0.01461, 0.6582, 0.02827, 0.6167, 0.05045, 0.5803, 0.08029, 0.5504, 0.1167, 0.5283, 0.1582, 0.5146, 0.2032, 0.51, 0.25, 0.5146, 0.2968, 0.5283, 0.3418, 0.5504, 0.3833, 0.5803, 0.4197, 0.6167, 0.4496, 0.6582, 0.4717, 0.9688, 0.5, 0.9688, 0.6333, 0.9705, 0.6321, 0.9788, 0.6291, 0.9874, 0.628, 0.996, 0.6291, 1.0, 0.6306, 1.0, 0.5, 1.0, 1.0, 1.0, 0.7326, 0.996, 0.7342, 0.9877, 0.7352, 0.9793, 0.7342, 0.9713, 0.7312, 0.9688, 0.7295, 0.9688, 1.0, 0.9688, 1.0, 0.9688, 0.7295, 0.9637, 0.7262, 0.9568, 0.7196, 0.9512, 0.7115, 0.9469, 0.7022, 0.9443, 0.6922, 0.9432, 0.6818, 0.9439, 0.6713, 0.9464, 0.6612, 0.9504, 0.652, 0.956, 0.6438, 0.9628, 0.6371, 0.9688, 0.6333, 0.9688, 0.5, 0.9375, 0.5, 0.9375, 1.0, 0.9375, 0.5, 0.9062, 0.5, 0.9062, 1.0, 0.9375, 1.0, 0.875, 0.7383, 0.8762, 0.7388, 0.8836, 0.7437, 0.89, 0.7504, 0.8953, 0.7585, 0.8992, 0.7678, 0.9015, 0.7779, 0.9022, 0.7883, 0.9013, 0.7988, 0.8988, 0.8088, 0.8949, 0.8181, 0.8896, 0.8262, 0.8832, 0.8328, 0.876, 0.8378, 0.875, 0.8381, 0.875, 1.0, 0.9062, 1.0, 0.9062, 0.5, 0.875, 0.5, 0.875, 0.8381, 0.8682, 0.8408, 0.8601, 0.8419, 0.852, 0.8408, 0.8442, 0.8378, 0.8438, 0.8375, 0.8438, 1.0, 0.875, 1.0, 0.8438, 0.7387, 0.8515, 0.7357, 0.8598, 0.7347, 0.8682, 0.7357, 0.875, 0.7383, 0.875, 0.5, 0.8438, 0.5, 0.8438, 0.8375, 0.8368, 0.8329, 0.8302, 0.8262, 0.8248, 0.8181, 0.8207, 0.8089, 0.8181, 0.7988, 0.8171, 0.7884, 0.8178, 0.7779, 0.8201, 0.7679, 0.824, 0.7586, 0.8294, 0.7504, 0.836, 0.7438, 0.8435, 0.7388, 0.8438, 0.7387, 0.8438, 0.5, 0.8125, 0.5, 0.8125, 1.0, 0.8438, 1.0, 0.8125, 0.5, 0.7812, 0.5, 0.7812, 1.0, 0.8125, 1.0, 0.7812, 0.5, 0.75, 0.5, 0.75, 1.0, 0.7812, 1.0, 0.75, 0.5, 0.7188, 0.5, 0.7188, 1.0, 0.75, 1.0, 0.6875, 0.5, 0.6875, 0.5268, 0.6896, 0.5297, 0.6939, 0.539, 0.6965, 0.5491, 0.6972, 0.5595, 0.6962, 0.57, 0.6933, 0.5801, 0.6889, 0.5894, 0.6875, 0.5913, 0.6875, 1.0, 0.7188, 1.0, 0.7188, 0.5, 0.6562, 0.5065, 0.6606, 0.507, 0.6692, 0.51, 0.6771, 0.515, 0.6839, 0.5216, 0.6875, 0.5268, 0.6875, 0.5, 0.6562, 0.5, 0.6875, 1.0, 0.6875, 0.5913, 0.6832, 0.5975, 0.6763, 0.6042, 0.6686, 0.6092, 0.6602, 0.6122, 0.6562, 0.6127, 0.6562, 1.0, 0.6562, 1.0, 0.6562, 0.6127, 0.6516, 0.6133, 0.643, 0.6122, 0.6347, 0.6092, 0.627, 0.6042, 0.625, 0.6022, 0.625, 1.0, 0.625, 0.5164, 0.6264, 0.515, 0.6343, 0.51, 0.6428, 0.507, 0.6517, 0.506, 0.6562, 0.5065, 0.6562, 0.5, 0.625, 0.5, 0.625, 0.6022, 0.6201, 0.5975, 0.6144, 0.5894, 0.61, 0.5801, 0.6073, 0.57, 0.6063, 0.5595, 0.607, 0.5491, 0.6095, 0.539, 0.6137, 0.5298, 0.6195, 0.5216, 0.625, 0.5164, 0.625, 0.5, 0.5938, 0.5, 0.5938, 1.0, 0.625, 1.0, 0.5938, 0.5, 0.5625, 0.5, 0.5625, 1.0, 0.5938, 1.0, 0.5625, 0.5, 0.5312, 0.5, 0.5312, 1.0, 0.5625, 1.0, 0.5312, 0.5, 0.5, 0.5, 0.5, 1.0, 0.5312, 1.0, 0.5, 0.5, 0.4688, 0.5, 0.4688, 1.0, 0.5, 1.0, 0.4375, 0.5, 0.4375, 0.7544, 0.44, 0.7553, 0.4473, 0.7603, 0.4538, 0.7669, 0.459, 0.7751, 0.4629, 0.7843, 0.4652, 0.7944, 0.4659, 0.8048, 0.465, 0.8153, 0.4625, 0.8254, 0.4586, 0.8347, 0.4533, 0.8428, 0.447, 0.8495, 0.4398, 0.8545, 0.4375, 0.8554, 0.4375, 1.0, 0.4688, 1.0, 0.4688, 0.5, 0.4075, 0.7553, 0.4154, 0.7523, 0.4237, 0.7512, 0.432, 0.7523, 0.4375, 0.7544, 0.4375, 0.5, 0.4062, 0.5, 0.4062, 0.7561, 0.4375, 0.8554, 0.432, 0.8575, 0.4239, 0.8585, 0.4159, 0.8575, 0.4081, 0.8544, 0.4063, 0.8532, 0.4062, 1.0, 0.4375, 1.0, 0.4063, 0.8532, 0.4008, 0.8495, 0.3942, 0.8428, 0.3888, 0.8346, 0.3847, 0.8253, 0.3821, 0.8153, 0.3812, 0.8048, 0.3819, 0.7943, 0.3842, 0.7843, 0.3881, 0.775, 0.3934, 0.7669, 0.4, 0.7602, 0.4062, 0.7561, 0.4062, 0.5, 0.375, 0.5, 0.375, 1.0, 0.4062, 1.0, 0.375, 0.5, 0.3438, 0.5, 0.3438, 1.0, 0.375, 1.0, 0.3438, 0.5, 0.3125, 0.5, 0.3125, 1.0, 0.3438, 1.0, 0.3125, 0.5, 0.2812, 0.5, 0.2812, 1.0, 0.3125, 1.0, 0.2812, 0.5, 0.25, 0.5, 0.25, 1.0, 0.2812, 1.0, 0.25, 0.5, 0.2188, 0.5, 0.2188, 1.0, 0.25, 1.0, 0.1875, 0.5, 0.1875, 0.5944, 0.1881, 0.5956, 0.1906, 0.6057, 0.1914, 0.6161, 0.1904, 0.6266, 0.1876, 0.6366, 0.1875, 0.6368, 0.1875, 1.0, 0.2188, 1.0, 0.2188, 0.5, 0.1562, 0.5, 0.1562, 0.5638, 0.1639, 0.5666, 0.1717, 0.5715, 0.1785, 0.5782, 0.184, 0.5863, 0.1875, 0.5944, 0.1875, 0.5, 0.1875, 0.6368, 0.1834, 0.6459, 0.1779, 0.654, 0.1712, 0.6606, 0.1635, 0.6656, 0.1562, 0.6683, 0.1562, 1.0, 0.1875, 1.0, 0.125, 0.5696, 0.1297, 0.5666, 0.138, 0.5635, 0.1468, 0.5625, 0.1555, 0.5635, 0.1562, 0.5638, 0.1562, 0.5, 0.125, 0.5, 0.1562, 0.6683, 0.1553, 0.6686, 0.1469, 0.6696, 0.1384, 0.6686, 0.1302, 0.6656, 0.125, 0.6622, 0.125, 1.0, 0.1562, 1.0, 0.125, 1.0, 0.125, 0.6622, 0.1226, 0.6606, 0.1157, 0.654, 0.11, 0.6459, 0.1058, 0.6366, 0.1031, 0.6266, 0.102, 0.6161, 0.1028, 0.6057, 0.1052, 0.5956, 0.1094, 0.5864, 0.115, 0.5782, 0.1219, 0.5715, 0.125, 0.5696, 0.125, 0.5, 0.09375, 0.5, 0.09375, 1.0, 0.09375, 0.5, 0.0625, 0.5, 0.0625, 1.0, 0.09375, 1.0, 0.0625, 0.5, 0.03125, 0.5, 0.03125, 1.0, 0.0625, 1.0, 0.0, 0.5, 0.0, 0.6306, 0.004208, 0.6321, 0.01181, 0.6371, 0.01845, 0.6438, 0.02386, 0.6519, 0.02783, 0.6612, 0.03023, 0.6712, 0.03097, 0.6817, 0.03004, 0.6921, 0.02749, 0.7022, 0.02343, 0.7114, 0.01802, 0.7195, 0.01147, 0.7262, 0.004037, 0.7311, 0.0, 0.7326, 0.0, 1.0, 0.03125, 1.0, 0.03125, 0.5, 0.7032, 0.4854, 0.6582, 0.4717, 0.6167, 0.4496, 0.5803, 0.4197, 0.5504, 0.3833, 0.5283, 0.3418, 0.5146, 0.2968, 0.51, 0.25, 0.5146, 0.2032, 0.5283, 0.1582, 0.5504, 0.1167, 0.5803, 0.08029, 0.6167, 0.05045, 0.6582, 0.02827, 0.7032, 0.01461, 0.75, 0.01, 0.7968, 0.01461, 0.8418, 0.02827, 0.8833, 0.05045, 0.9197, 0.08029, 0.9496, 0.1167, 0.9717, 0.1582, 0.9854, 0.2032, 0.99, 0.25, 0.9854, 0.2968, 0.9717, 0.3418, 0.9496, 0.3833, 0.9197, 0.4197, 0.8833, 0.4496, 0.8418, 0.4717, 0.7968, 0.4854, 0.75, 0.49, 0.876, 0.8378, 0.875, 0.8381, 0.875, 0.8381, 0.876, 0.8378, 0.875, 0.8381, 0.8682, 0.8408, 0.8682, 0.8408, 0.875, 0.8381, 0.9062, 1.0, 0.9375, 1.0, 0.9375, 1.0, 0.9062, 1.0, 0.8368, 0.8329, 0.8302, 0.8262, 0.8302, 0.8262, 0.8368, 0.8329, 0.6939, 0.539, 0.6965, 0.5491, 0.6965, 0.5491, 0.6939, 0.539, 0.6763, 0.6042, 0.6686, 0.6092, 0.6686, 0.6092, 0.6763, 0.6042, 0.6264, 0.515, 0.6343, 0.51, 0.6343, 0.51, 0.6264, 0.515, 0.6343, 0.51, 0.6428, 0.507, 0.6428, 0.507, 0.6343, 0.51, 0.6063, 0.5595, 0.607, 0.5491, 0.607, 0.5491, 0.6063, 0.5595, 0.607, 0.5491, 0.6095, 0.539, 0.6095, 0.539, 0.607, 0.5491, 0.3125, 1.0, 0.3438, 1.0, 0.3438, 1.0, 0.3125, 1.0, 0.4533, 0.8428, 0.447, 0.8495, 0.447, 0.8495, 0.4533, 0.8428, 0.447, 0.8495, 0.4398, 0.8545, 0.4398, 0.8545, 0.447, 0.8495, 0.1562, 1.0, 0.1875, 1.0, 0.1875, 1.0, 0.1562, 1.0, 0.432, 0.8575, 0.4239, 0.8585, 0.4239, 0.8585, 0.432, 0.8575, 0.0625, 1.0, 0.09375, 1.0, 0.09375, 1.0, 0.0625, 1.0, 0.3847, 0.8253, 0.3821, 0.8153, 0.3821, 0.8153, 0.3847, 0.8253, 0.138, 0.5635, 0.1468, 0.5625, 0.1468, 0.5625, 0.138, 0.5635, 0.115, 0.5782, 0.1219, 0.5715, 0.1219, 0.5715, 0.115, 0.5782, 0.02749, 0.7022, 0.02343, 0.7114, 0.02343, 0.7114, 0.02749, 0.7022, 0.0, 0.6306, 0.004208, 0.6321, 0.004208, 0.6321, 0.0, 0.6306, 0.9432, 0.6818, 0.9439, 0.6713, 0.9439, 0.6713, 0.9432, 0.6818, 0.9874, 0.628, 0.996, 0.6291, 0.996, 0.6291, 0.9874, 0.628, 0.9628, 0.6371, 0.9688, 0.6333, 0.9688, 0.6333, 0.9628, 0.6371, 0.9512, 0.7115, 0.9469, 0.7022, 0.9469, 0.7022, 0.9512, 0.7115, 0.9022, 0.7883, 0.9013, 0.7988, 0.9013, 0.7988, 0.9022, 0.7883, 0.9688, 1.0, 1.0, 1.0, 1.0, 1.0, 0.9688, 1.0, 0.8762, 0.7388, 0.8836, 0.7437, 0.8836, 0.7437, 0.8762, 0.7388, 0.8294, 0.7504, 0.836, 0.7438, 0.836, 0.7438, 0.8294, 0.7504, 0.8125, 1.0, 0.8438, 1.0, 0.8438, 1.0, 0.8125, 1.0, 0.824, 0.7586, 0.8294, 0.7504, 0.8294, 0.7504, 0.824, 0.7586, 0.8201, 0.7679, 0.824, 0.7586, 0.824, 0.7586, 0.8201, 0.7679, 0.6965, 0.5491, 0.6972, 0.5595, 0.6972, 0.5595, 0.6965, 0.5491, 0.6972, 0.5595, 0.6962, 0.57, 0.6962, 0.57, 0.6972, 0.5595, 0.6686, 0.6092, 0.6602, 0.6122, 0.6602, 0.6122, 0.6686, 0.6092, 0.5625, 1.0, 0.5938, 1.0, 0.5938, 1.0, 0.5625, 1.0, 0.6347, 0.6092, 0.627, 0.6042, 0.627, 0.6042, 0.6347, 0.6092, 0.6201, 0.5975, 0.6144, 0.5894, 0.6144, 0.5894, 0.6201, 0.5975, 0.465, 0.8153, 0.4625, 0.8254, 0.4625, 0.8254, 0.465, 0.8153, 0.2188, 1.0, 0.25, 1.0, 0.25, 1.0, 0.2188, 1.0, 0.4239, 0.8585, 0.4159, 0.8575, 0.4159, 0.8575, 0.4239, 0.8585, 0.4159, 0.8575, 0.4081, 0.8544, 0.4081, 0.8544, 0.4159, 0.8575, 0.4075, 0.7553, 0.4154, 0.7523, 0.4154, 0.7523, 0.4075, 0.7553, 0.0, 1.0, 0.03125, 1.0, 0.03125, 1.0, 0.0, 1.0, 0.3821, 0.8153, 0.3812, 0.8048, 0.3812, 0.8048, 0.3821, 0.8153, 0.3812, 0.8048, 0.3819, 0.7943, 0.3819, 0.7943, 0.3812, 0.8048, 0.1876, 0.6366, 0.1875, 0.6368, 0.1875, 0.6368, 0.1876, 0.6366, 0.1875, 0.6368, 0.1834, 0.6459, 0.1834, 0.6459, 0.1875, 0.6368, 0.1639, 0.5666, 0.1717, 0.5715, 0.1717, 0.5715, 0.1639, 0.5666, 0.1226, 0.6606, 0.1157, 0.654, 0.1157, 0.654, 0.1226, 0.6606, 0.1028, 0.6057, 0.1052, 0.5956, 0.1052, 0.5956, 0.1028, 0.6057, 0.01845, 0.6438, 0.02386, 0.6519, 0.02386, 0.6519, 0.01845, 0.6438, 0.9713, 0.7312, 0.9688, 0.7295, 0.9688, 0.7295, 0.9713, 0.7312, 0.9688, 0.7295, 0.9637, 0.7262, 0.9637, 0.7262, 0.9688, 0.7295, 0.9464, 0.6612, 0.9504, 0.652, 0.9504, 0.652, 0.9464, 0.6612, 0.8953, 0.7585, 0.8992, 0.7678, 0.8992, 0.7678, 0.8953, 0.7585, 0.8896, 0.8262, 0.8832, 0.8328, 0.8832, 0.8328, 0.8896, 0.8262, 0.875, 0.7383, 0.8762, 0.7388, 0.8762, 0.7388, 0.875, 0.7383, 0.8682, 0.7357, 0.875, 0.7383, 0.875, 0.7383, 0.8682, 0.7357, 0.8442, 0.8378, 0.8438, 0.8375, 0.8438, 0.8375, 0.8442, 0.8378, 0.8438, 0.8375, 0.8368, 0.8329, 0.8368, 0.8329, 0.8438, 0.8375, 0.7188, 1.0, 0.75, 1.0, 0.75, 1.0, 0.7188, 1.0, 0.6875, 0.5913, 0.6832, 0.5975, 0.6832, 0.5975, 0.6875, 0.5913, 0.625, 1.0, 0.6562, 1.0, 0.6562, 1.0, 0.625, 1.0, 0.61, 0.5801, 0.6073, 0.57, 0.6073, 0.57, 0.61, 0.5801, 0.375, 1.0, 0.4062, 1.0, 0.4062, 1.0, 0.375, 1.0, 0.6195, 0.5216, 0.625, 0.5164, 0.625, 0.5164, 0.6195, 0.5216, 0.4538, 0.7669, 0.459, 0.7751, 0.459, 0.7751, 0.4538, 0.7669, 0.4375, 0.7544, 0.44, 0.7553, 0.44, 0.7553, 0.4375, 0.7544, 0.44, 0.7553, 0.4473, 0.7603, 0.4473, 0.7603, 0.44, 0.7553, 0.125, 1.0, 0.1562, 1.0, 0.1562, 1.0, 0.125, 1.0, 0.03004, 0.6921, 0.02749, 0.7022, 0.02749, 0.7022, 0.03004, 0.6921, 0.3881, 0.775, 0.3934, 0.7669, 0.3934, 0.7669, 0.3881, 0.775, 0.3842, 0.7843, 0.3881, 0.775, 0.3881, 0.775, 0.3842, 0.7843, 0.4062, 0.7561, 0.4075, 0.7553, 0.4075, 0.7553, 0.4062, 0.7561, 0.1635, 0.6656, 0.1562, 0.6683, 0.1562, 0.6683, 0.1635, 0.6656, 0.1562, 0.6683, 0.1553, 0.6686, 0.1553, 0.6686, 0.1562, 0.6683, 0.1302, 0.6656, 0.125, 0.6622, 0.125, 0.6622, 0.1302, 0.6656, 0.125, 0.6622, 0.1226, 0.6606, 0.1226, 0.6606, 0.125, 0.6622, 0.1094, 0.5864, 0.115, 0.5782, 0.115, 0.5782, 0.1094, 0.5864, 0.1052, 0.5956, 0.1094, 0.5864, 0.1094, 0.5864, 0.1052, 0.5956, 0.03023, 0.6712, 0.03097, 0.6817, 0.03097, 0.6817, 0.03023, 0.6712, 0.03097, 0.6817, 0.03004, 0.6921, 0.03004, 0.6921, 0.03097, 0.6817, 0.01181, 0.6371, 0.01845, 0.6438, 0.01845, 0.6438, 0.01181, 0.6371, 0.125, 0.5696, 0.1297, 0.5666, 0.1297, 0.5666, 0.125, 0.5696, 0.4062, 1.0, 0.4375, 1.0, 0.4375, 1.0, 0.4062, 1.0, 0.9793, 0.7342, 0.9713, 0.7312, 0.9713, 0.7312, 0.9793, 0.7342, 0.9443, 0.6922, 0.9432, 0.6818, 0.9432, 0.6818, 0.9443, 0.6922, 0.9013, 0.7988, 0.8988, 0.8088, 0.8988, 0.8088, 0.9013, 0.7988, 0.8832, 0.8328, 0.876, 0.8378, 0.876, 0.8378, 0.8832, 0.8328, 0.875, 1.0, 0.9062, 1.0, 0.9062, 1.0, 0.875, 1.0, 0.836, 0.7438, 0.8435, 0.7388, 0.8435, 0.7388, 0.836, 0.7438, 0.6771, 0.515, 0.6839, 0.5216, 0.6839, 0.5216, 0.6771, 0.515, 0.625, 0.5164, 0.6264, 0.515, 0.6264, 0.515, 0.625, 0.5164, 0.6073, 0.57, 0.6063, 0.5595, 0.6063, 0.5595, 0.6073, 0.57, 0.4237, 0.7512, 0.432, 0.7523, 0.432, 0.7523, 0.4237, 0.7512, 0.4586, 0.8347, 0.4533, 0.8428, 0.4533, 0.8428, 0.4586, 0.8347, 0.2812, 1.0, 0.3125, 1.0, 0.3125, 1.0, 0.2812, 1.0, 0.4625, 0.8254, 0.4586, 0.8347, 0.4586, 0.8347, 0.4625, 0.8254, 0.3942, 0.8428, 0.3888, 0.8346, 0.3888, 0.8346, 0.3942, 0.8428, 0.6889, 0.5894, 0.6875, 0.5913, 0.6875, 0.5913, 0.6889, 0.5894, 0.03125, 1.0, 0.0625, 1.0, 0.0625, 1.0, 0.03125, 1.0, 0.3819, 0.7943, 0.3842, 0.7843, 0.3842, 0.7843, 0.3819, 0.7943, 0.1875, 0.5944, 0.1881, 0.5956, 0.1881, 0.5956, 0.1875, 0.5944, 0.996, 0.6291, 1.0, 0.6306, 1.0, 0.6306, 0.996, 0.6291, 0.1555, 0.5635, 0.1562, 0.5638, 0.1562, 0.5638, 0.1555, 0.5635, 0.1297, 0.5666, 0.138, 0.5635, 0.138, 0.5635, 0.1297, 0.5666, 0.1157, 0.654, 0.11, 0.6459, 0.11, 0.6459, 0.1157, 0.654, 0.3888, 0.8346, 0.3847, 0.8253, 0.3847, 0.8253, 0.3888, 0.8346, 0.996, 0.7342, 0.9877, 0.7352, 0.9877, 0.7352, 0.996, 0.7342, 0.9877, 0.7352, 0.9793, 0.7342, 0.9793, 0.7342, 0.9877, 0.7352, 0.9469, 0.7022, 0.9443, 0.6922, 0.9443, 0.6922, 0.9469, 0.7022, 0.8949, 0.8181, 0.8896, 0.8262, 0.8896, 0.8262, 0.8949, 0.8181, 0.9375, 1.0, 0.9688, 1.0, 0.9688, 1.0, 0.9375, 1.0, 0.8171, 0.7884, 0.8178, 0.7779, 0.8178, 0.7779, 0.8171, 0.7884, 0.8181, 0.7988, 0.8171, 0.7884, 0.8171, 0.7884, 0.8181, 0.7988, 0.6875, 0.5268, 0.6896, 0.5297, 0.6896, 0.5297, 0.6875, 0.5268, 0.6875, 1.0, 0.7188, 1.0, 0.7188, 1.0, 0.6875, 1.0, 0.6896, 0.5297, 0.6939, 0.539, 0.6939, 0.539, 0.6896, 0.5297, 0.6562, 0.5065, 0.6606, 0.507, 0.6606, 0.507, 0.6562, 0.5065, 0.6144, 0.5894, 0.61, 0.5801, 0.61, 0.5801, 0.6144, 0.5894, 0.6692, 0.51, 0.6771, 0.515, 0.6771, 0.515, 0.6692, 0.51, 0.6517, 0.506, 0.6562, 0.5065, 0.6562, 0.5065, 0.6517, 0.506, 0.4375, 1.0, 0.4688, 1.0, 0.4688, 1.0, 0.4375, 1.0, 0.8178, 0.7779, 0.8201, 0.7679, 0.8201, 0.7679, 0.8178, 0.7779, 0.6095, 0.539, 0.6137, 0.5298, 0.6137, 0.5298, 0.6095, 0.539, 0.4629, 0.7843, 0.4652, 0.7944, 0.4652, 0.7944, 0.4629, 0.7843, 0.459, 0.7751, 0.4629, 0.7843, 0.4629, 0.7843, 0.459, 0.7751, 0.4398, 0.8545, 0.4375, 0.8554, 0.4375, 0.8554, 0.4398, 0.8545, 0.4375, 0.8554, 0.432, 0.8575, 0.432, 0.8575, 0.4375, 0.8554, 0.4081, 0.8544, 0.4063, 0.8532, 0.4063, 0.8532, 0.4081, 0.8544, 0.4063, 0.8532, 0.4008, 0.8495, 0.4008, 0.8495, 0.4063, 0.8532, 0.3934, 0.7669, 0.4, 0.7602, 0.4, 0.7602, 0.3934, 0.7669, 0.1906, 0.6057, 0.1914, 0.6161, 0.1914, 0.6161, 0.1906, 0.6057, 0.1914, 0.6161, 0.1904, 0.6266, 0.1904, 0.6266, 0.1914, 0.6161, 0.1834, 0.6459, 0.1779, 0.654, 0.1779, 0.654, 0.1834, 0.6459, 0.1779, 0.654, 0.1712, 0.6606, 0.1712, 0.6606, 0.1779, 0.654, 0.184, 0.5863, 0.1875, 0.5944, 0.1875, 0.5944, 0.184, 0.5863, 0.1384, 0.6686, 0.1302, 0.6656, 0.1302, 0.6656, 0.1384, 0.6686, 0.11, 0.6459, 0.1058, 0.6366, 0.1058, 0.6366, 0.11, 0.6459, 0.6839, 0.5216, 0.6875, 0.5268, 0.6875, 0.5268, 0.6839, 0.5216, 0.102, 0.6161, 0.1028, 0.6057, 0.1028, 0.6057, 0.102, 0.6161, 0.956, 0.6438, 0.9628, 0.6371, 0.9628, 0.6371, 0.956, 0.6438, 0.9439, 0.6713, 0.9464, 0.6612, 0.9464, 0.6612, 0.9439, 0.6713, 0.89, 0.7504, 0.8953, 0.7585, 0.8953, 0.7585, 0.89, 0.7504, 0.8836, 0.7437, 0.89, 0.7504, 0.89, 0.7504, 0.8836, 0.7437, 0.852, 0.8408, 0.8442, 0.8378, 0.8442, 0.8378, 0.852, 0.8408, 0.7812, 1.0, 0.8125, 1.0, 0.8125, 1.0, 0.7812, 1.0, 0.9637, 0.7262, 0.9568, 0.7196, 0.9568, 0.7196, 0.9637, 0.7262, 0.6933, 0.5801, 0.6889, 0.5894, 0.6889, 0.5894, 0.6933, 0.5801, 0.6832, 0.5975, 0.6763, 0.6042, 0.6763, 0.6042, 0.6832, 0.5975, 0.643, 0.6122, 0.6347, 0.6092, 0.6347, 0.6092, 0.643, 0.6122, 0.3438, 1.0, 0.375, 1.0, 0.375, 1.0, 0.3438, 1.0, 0.432, 0.7523, 0.4375, 0.7544, 0.4375, 0.7544, 0.432, 0.7523, 0.4154, 0.7523, 0.4237, 0.7512, 0.4237, 0.7512, 0.4154, 0.7523, 0.4008, 0.8495, 0.3942, 0.8428, 0.3942, 0.8428, 0.4008, 0.8495, 0.09375, 1.0, 0.125, 1.0, 0.125, 1.0, 0.09375, 1.0, 0.01802, 0.7195, 0.01147, 0.7262, 0.01147, 0.7262, 0.01802, 0.7195, 0.1785, 0.5782, 0.184, 0.5863, 0.184, 0.5863, 0.1785, 0.5782, 0.004037, 0.7311, 0.0, 0.7326, 0.0, 0.7326, 0.004037, 0.7311, 0.1712, 0.6606, 0.1635, 0.6656, 0.1635, 0.6656, 0.1712, 0.6606, 0.1219, 0.5715, 0.125, 0.5696, 0.125, 0.5696, 0.1219, 0.5715, 1.0, 0.7326, 0.996, 0.7342, 0.996, 0.7342, 1.0, 0.7326, 0.02783, 0.6612, 0.03023, 0.6712, 0.03023, 0.6712, 0.02783, 0.6612, 0.02386, 0.6519, 0.02783, 0.6612, 0.02783, 0.6612, 0.02386, 0.6519, 0.004208, 0.6321, 0.01181, 0.6371, 0.01181, 0.6371, 0.004208, 0.6321, 0.1562, 0.5638, 0.1639, 0.5666, 0.1639, 0.5666, 0.1562, 0.5638, 0.9788, 0.6291, 0.9874, 0.628, 0.9874, 0.628, 0.9788, 0.6291, 0.9568, 0.7196, 0.9512, 0.7115, 0.9512, 0.7115, 0.9568, 0.7196, 0.8988, 0.8088, 0.8949, 0.8181, 0.8949, 0.8181, 0.8988, 0.8088, 0.4473, 0.7603, 0.4538, 0.7669, 0.4538, 0.7669, 0.4473, 0.7603, 0.8601, 0.8419, 0.852, 0.8408, 0.852, 0.8408, 0.8601, 0.8419, 0.8438, 1.0, 0.875, 1.0, 0.875, 1.0, 0.8438, 1.0, 0.8207, 0.8089, 0.8181, 0.7988, 0.8181, 0.7988, 0.8207, 0.8089, 0.6962, 0.57, 0.6933, 0.5801, 0.6933, 0.5801, 0.6962, 0.57, 0.5938, 1.0, 0.625, 1.0, 0.625, 1.0, 0.5938, 1.0, 0.6606, 0.507, 0.6692, 0.51, 0.6692, 0.51, 0.6606, 0.507, 0.627, 0.6042, 0.625, 0.6022, 0.625, 0.6022, 0.627, 0.6042, 0.5, 1.0, 0.5312, 1.0, 0.5312, 1.0, 0.5, 1.0, 0.625, 0.6022, 0.6201, 0.5975, 0.6201, 0.5975, 0.625, 0.6022, 0.5312, 1.0, 0.5625, 1.0, 0.5625, 1.0, 0.5312, 1.0, 0.25, 1.0, 0.2812, 1.0, 0.2812, 1.0, 0.25, 1.0, 0.4, 0.7602, 0.4062, 0.7561, 0.4062, 0.7561, 0.4, 0.7602, 0.1904, 0.6266, 0.1876, 0.6366, 0.1876, 0.6366, 0.1904, 0.6266, 0.1717, 0.5715, 0.1785, 0.5782, 0.1785, 0.5782, 0.1717, 0.5715, 0.1553, 0.6686, 0.1469, 0.6696, 0.1469, 0.6696, 0.1553, 0.6686, 0.1469, 0.6696, 0.1384, 0.6686, 0.1384, 0.6686, 0.1469, 0.6696, 0.1031, 0.6266, 0.102, 0.6161, 0.102, 0.6161, 0.1031, 0.6266, 0.02343, 0.7114, 0.01802, 0.7195, 0.01802, 0.7195, 0.02343, 0.7114, 0.4652, 0.7944, 0.4659, 0.8048, 0.4659, 0.8048, 0.4652, 0.7944, 0.8302, 0.8262, 0.8248, 0.8181, 0.8248, 0.8181, 0.8302, 0.8262, 0.9705, 0.6321, 0.9788, 0.6291, 0.9788, 0.6291, 0.9705, 0.6321, 0.8248, 0.8181, 0.8207, 0.8089, 0.8207, 0.8089, 0.8248, 0.8181, 0.8598, 0.7347, 0.8682, 0.7357, 0.8682, 0.7357, 0.8598, 0.7347, 0.8515, 0.7357, 0.8598, 0.7347, 0.8598, 0.7347, 0.8515, 0.7357, 0.75, 1.0, 0.7812, 1.0, 0.7812, 1.0, 0.75, 1.0, 0.6562, 1.0, 0.6875, 1.0, 0.6875, 1.0, 0.6562, 1.0, 0.6602, 0.6122, 0.6562, 0.6127, 0.6562, 0.6127, 0.6602, 0.6122, 0.6562, 0.6127, 0.6516, 0.6133, 0.6516, 0.6133, 0.6562, 0.6127, 0.6516, 0.6133, 0.643, 0.6122, 0.643, 0.6122, 0.6516, 0.6133, 0.6428, 0.507, 0.6517, 0.506, 0.6517, 0.506, 0.6428, 0.507, 0.6137, 0.5298, 0.6195, 0.5216, 0.6195, 0.5216, 0.6137, 0.5298, 0.4659, 0.8048, 0.465, 0.8153, 0.465, 0.8153, 0.4659, 0.8048, 0.1881, 0.5956, 0.1906, 0.6057, 0.1906, 0.6057, 0.1881, 0.5956, 0.1468, 0.5625, 0.1555, 0.5635, 0.1555, 0.5635, 0.1468, 0.5625, 0.1058, 0.6366, 0.1031, 0.6266, 0.1031, 0.6266, 0.1058, 0.6366, 0.4688, 1.0, 0.5, 1.0, 0.5, 1.0, 0.4688, 1.0, 0.01147, 0.7262, 0.004037, 0.7311, 0.004037, 0.7311, 0.01147, 0.7262, 0.8438, 0.7387, 0.8515, 0.7357, 0.8515, 0.7357, 0.8438, 0.7387, 0.8435, 0.7388, 0.8438, 0.7387, 0.8438, 0.7387, 0.8435, 0.7388, 0.9688, 0.6333, 0.9705, 0.6321, 0.9705, 0.6321, 0.9688, 0.6333, 0.9504, 0.652, 0.956, 0.6438, 0.956, 0.6438, 0.9504, 0.652, 0.1875, 1.0, 0.2188, 1.0, 0.2188, 1.0, 0.1875, 1.0, 0.9015, 0.7779, 0.9022, 0.7883, 0.9022, 0.7883, 0.9015, 0.7779, 0.8992, 0.7678, 0.9015, 0.7779, 0.9015, 0.7779, 0.8992, 0.7678, 0.8682, 0.8408, 0.8601, 0.8419, 0.8601, 0.8419, 0.8682, 0.8408])
me_cylinder_050.materials.append(mat_cup_006)
me_cylinder_050.update()

# ---- objects
ob_cup2 = bpy.data.objects.new('cup2', me_cylinder_050)

# ---- transforms, parenting, visibility, modifiers, constraints
ob_cup2.location = (-2.394, 0.9116, 0.05898)
ob_cup2.rotation_euler = (0.0, -0.0, -0.9376)
ob_cup2.scale = (0.04658, 0.04658, 0.06994)
_m = ob_cup2.modifiers.new('Auto Smooth', 'NODES')
_m.node_group = ng_auto_smooth
_gi = [s.identifier for s in ng_auto_smooth.interface.items_tree if s.item_type == 'SOCKET' and s.in_out == 'INPUT']
_m[_gi[1]] = 0.5236  # Angle

# ---- collection membership
col_collection.objects.link(ob_cup2)

# ---- scene / render settings (as saved in the file)
scene.frame_start = 1; scene.frame_end = 250; scene.frame_set(0)
scene.render.engine = 'BLENDER_EEVEE_NEXT'
scene.cycles.sampling_pattern = 'TABULATED_SOBOL'
scene.view_settings.view_transform = 'Filmic'
bpy.context.view_layer.update()

# ---- added for rendering (the .blend has no active camera and no usable light): camera, sun
cam_auto = bpy.data.cameras.new('AutoCamera')
cam_auto.lens = 50.0
cam_auto.sensor_width = 36.0
cam_auto.clip_end = 1000.0
ob_auto_camera = bpy.data.objects.new('AutoCamera', cam_auto)
scene.collection.objects.link(ob_auto_camera)
ob_auto_camera.location = (-2.14573, 0.604005, 0.276239)
ob_auto_camera.rotation_euler = (1.09748, -7.21219e-08, 0.694738)
scene.camera = ob_auto_camera
light_auto_sun = bpy.data.lights.new('AutoSun', 'SUN')
light_auto_sun.energy = 3.0
light_auto_sun.angle = 0.0523599
ob_auto_sun = bpy.data.objects.new('AutoSun', light_auto_sun)
scene.collection.objects.link(ob_auto_sun)
ob_auto_sun.rotation_euler = (0.872665, 0.174533, 0.523599)
bpy.context.view_layer.update()
